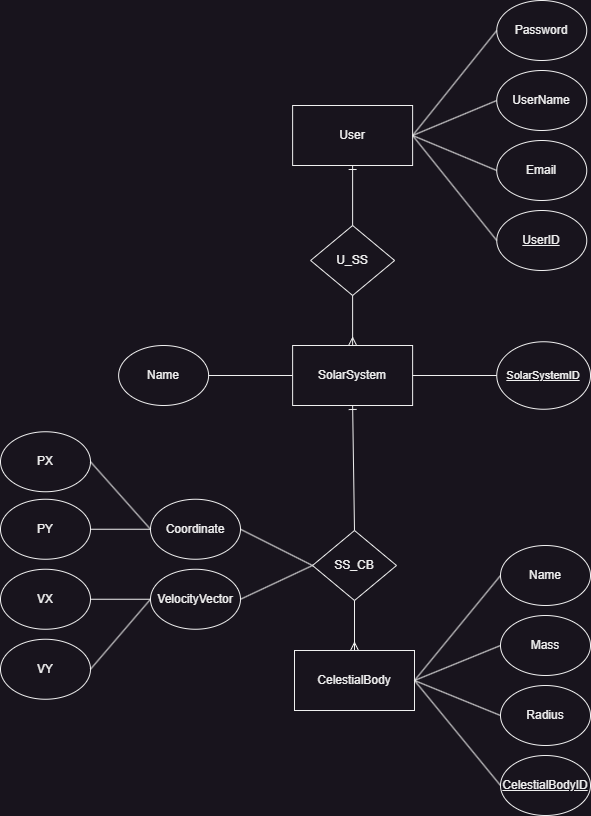

The diagram above was exported from draw.io. Its source (the exported page's mxGraphModel, read from the mxfile embedded in the PNG):
<mxGraphModel dx="1418" dy="868" grid="1" gridSize="10" guides="1" tooltips="1" connect="1" arrows="1" fold="1" page="1" pageScale="1" pageWidth="827" pageHeight="1169" math="0" shadow="0">
  <root>
    <mxCell id="0" />
    <mxCell id="1" parent="0" />
    <mxCell id="6iyphsPRrc47y0SNgcPY-1" value="User" style="rounded=0;whiteSpace=wrap;html=1;" parent="1" vertex="1">
      <mxGeometry x="352.12" y="155" width="120" height="60" as="geometry" />
    </mxCell>
    <mxCell id="6iyphsPRrc47y0SNgcPY-2" value="SolarSystem" style="rounded=0;whiteSpace=wrap;html=1;" parent="1" vertex="1">
      <mxGeometry x="352.12" y="395" width="120" height="60" as="geometry" />
    </mxCell>
    <mxCell id="6iyphsPRrc47y0SNgcPY-3" value="CelestialBody" style="rounded=0;whiteSpace=wrap;html=1;" parent="1" vertex="1">
      <mxGeometry x="354" y="700" width="120" height="60" as="geometry" />
    </mxCell>
    <mxCell id="6iyphsPRrc47y0SNgcPY-4" value="Password" style="ellipse;whiteSpace=wrap;html=1;" parent="1" vertex="1">
      <mxGeometry x="556.25" y="50" width="90" height="60" as="geometry" />
    </mxCell>
    <mxCell id="6iyphsPRrc47y0SNgcPY-5" value="UserName" style="ellipse;whiteSpace=wrap;html=1;" parent="1" vertex="1">
      <mxGeometry x="556.25" y="120" width="90" height="60" as="geometry" />
    </mxCell>
    <mxCell id="6iyphsPRrc47y0SNgcPY-6" value="Email" style="ellipse;whiteSpace=wrap;html=1;" parent="1" vertex="1">
      <mxGeometry x="556.25" y="190" width="90" height="60" as="geometry" />
    </mxCell>
    <mxCell id="6iyphsPRrc47y0SNgcPY-7" value="" style="endArrow=none;html=1;rounded=0;entryX=1;entryY=0.5;entryDx=0;entryDy=0;exitX=0;exitY=0.5;exitDx=0;exitDy=0;" parent="1" source="6iyphsPRrc47y0SNgcPY-4" target="6iyphsPRrc47y0SNgcPY-1" edge="1">
      <mxGeometry width="50" height="50" relative="1" as="geometry">
        <mxPoint x="388.12" y="405" as="sourcePoint" />
        <mxPoint x="438.12" y="355" as="targetPoint" />
      </mxGeometry>
    </mxCell>
    <mxCell id="6iyphsPRrc47y0SNgcPY-8" value="" style="endArrow=none;html=1;rounded=0;entryX=1;entryY=0.5;entryDx=0;entryDy=0;exitX=0;exitY=0.5;exitDx=0;exitDy=0;" parent="1" source="6iyphsPRrc47y0SNgcPY-5" target="6iyphsPRrc47y0SNgcPY-1" edge="1">
      <mxGeometry width="50" height="50" relative="1" as="geometry">
        <mxPoint x="388.12" y="405" as="sourcePoint" />
        <mxPoint x="438.12" y="355" as="targetPoint" />
      </mxGeometry>
    </mxCell>
    <mxCell id="6iyphsPRrc47y0SNgcPY-9" value="" style="endArrow=none;html=1;rounded=0;entryX=1;entryY=0.5;entryDx=0;entryDy=0;exitX=0;exitY=0.5;exitDx=0;exitDy=0;" parent="1" source="6iyphsPRrc47y0SNgcPY-6" target="6iyphsPRrc47y0SNgcPY-1" edge="1">
      <mxGeometry width="50" height="50" relative="1" as="geometry">
        <mxPoint x="388.12" y="405" as="sourcePoint" />
        <mxPoint x="438.12" y="355" as="targetPoint" />
      </mxGeometry>
    </mxCell>
    <mxCell id="6iyphsPRrc47y0SNgcPY-10" value="Name" style="ellipse;whiteSpace=wrap;html=1;" parent="1" vertex="1">
      <mxGeometry x="560" y="595" width="90" height="60" as="geometry" />
    </mxCell>
    <mxCell id="6iyphsPRrc47y0SNgcPY-13" value="Mass" style="ellipse;whiteSpace=wrap;html=1;" parent="1" vertex="1">
      <mxGeometry x="560" y="665" width="90" height="60" as="geometry" />
    </mxCell>
    <mxCell id="6iyphsPRrc47y0SNgcPY-14" value="Radius" style="ellipse;whiteSpace=wrap;html=1;" parent="1" vertex="1">
      <mxGeometry x="560" y="735" width="90" height="60" as="geometry" />
    </mxCell>
    <mxCell id="6iyphsPRrc47y0SNgcPY-15" value="Coordinate" style="ellipse;whiteSpace=wrap;html=1;" parent="1" vertex="1">
      <mxGeometry x="210" y="548.75" width="90" height="60" as="geometry" />
    </mxCell>
    <mxCell id="6iyphsPRrc47y0SNgcPY-16" value="VX" style="ellipse;whiteSpace=wrap;html=1;" parent="1" vertex="1">
      <mxGeometry x="60" y="618.75" width="90" height="60" as="geometry" />
    </mxCell>
    <mxCell id="6iyphsPRrc47y0SNgcPY-17" value="PY" style="ellipse;whiteSpace=wrap;html=1;" parent="1" vertex="1">
      <mxGeometry x="60" y="548.75" width="90" height="60" as="geometry" />
    </mxCell>
    <mxCell id="6iyphsPRrc47y0SNgcPY-18" value="PX" style="ellipse;whiteSpace=wrap;html=1;" parent="1" vertex="1">
      <mxGeometry x="60" y="481.25" width="90" height="60" as="geometry" />
    </mxCell>
    <mxCell id="6iyphsPRrc47y0SNgcPY-19" value="VY" style="ellipse;whiteSpace=wrap;html=1;" parent="1" vertex="1">
      <mxGeometry x="60" y="688.75" width="90" height="60" as="geometry" />
    </mxCell>
    <mxCell id="6iyphsPRrc47y0SNgcPY-20" value="" style="endArrow=none;html=1;rounded=0;exitX=0;exitY=0.5;exitDx=0;exitDy=0;entryX=1;entryY=0.5;entryDx=0;entryDy=0;" parent="1" source="6iyphsPRrc47y0SNgcPY-15" target="6iyphsPRrc47y0SNgcPY-17" edge="1">
      <mxGeometry width="50" height="50" relative="1" as="geometry">
        <mxPoint x="390" y="503.75" as="sourcePoint" />
        <mxPoint x="440" y="453.75" as="targetPoint" />
      </mxGeometry>
    </mxCell>
    <mxCell id="6iyphsPRrc47y0SNgcPY-21" value="" style="endArrow=none;html=1;rounded=0;entryX=1;entryY=0.5;entryDx=0;entryDy=0;exitX=0;exitY=0.5;exitDx=0;exitDy=0;" parent="1" source="6iyphsPRrc47y0SNgcPY-15" target="6iyphsPRrc47y0SNgcPY-18" edge="1">
      <mxGeometry width="50" height="50" relative="1" as="geometry">
        <mxPoint x="390" y="503.75" as="sourcePoint" />
        <mxPoint x="440" y="453.75" as="targetPoint" />
      </mxGeometry>
    </mxCell>
    <mxCell id="6iyphsPRrc47y0SNgcPY-22" value="" style="endArrow=none;html=1;rounded=0;exitX=1;exitY=0.5;exitDx=0;exitDy=0;entryX=0;entryY=0.5;entryDx=0;entryDy=0;" parent="1" source="6iyphsPRrc47y0SNgcPY-16" target="Pl_R_mpk4jTf53UK7Xrr-1" edge="1">
      <mxGeometry width="50" height="50" relative="1" as="geometry">
        <mxPoint x="390" y="503.75" as="sourcePoint" />
        <mxPoint x="440" y="453.75" as="targetPoint" />
      </mxGeometry>
    </mxCell>
    <mxCell id="6iyphsPRrc47y0SNgcPY-23" value="" style="endArrow=none;html=1;rounded=0;exitX=1;exitY=0.5;exitDx=0;exitDy=0;entryX=0;entryY=0.5;entryDx=0;entryDy=0;" parent="1" source="6iyphsPRrc47y0SNgcPY-19" target="Pl_R_mpk4jTf53UK7Xrr-1" edge="1">
      <mxGeometry width="50" height="50" relative="1" as="geometry">
        <mxPoint x="390" y="503.75" as="sourcePoint" />
        <mxPoint x="440" y="453.75" as="targetPoint" />
      </mxGeometry>
    </mxCell>
    <mxCell id="6iyphsPRrc47y0SNgcPY-25" value="" style="endArrow=none;html=1;rounded=0;entryX=0;entryY=0.5;entryDx=0;entryDy=0;exitX=1;exitY=0.5;exitDx=0;exitDy=0;" parent="1" source="6iyphsPRrc47y0SNgcPY-3" target="6iyphsPRrc47y0SNgcPY-10" edge="1">
      <mxGeometry width="50" height="50" relative="1" as="geometry">
        <mxPoint x="390" y="620" as="sourcePoint" />
        <mxPoint x="440" y="570" as="targetPoint" />
      </mxGeometry>
    </mxCell>
    <mxCell id="6iyphsPRrc47y0SNgcPY-26" value="" style="endArrow=none;html=1;rounded=0;entryX=0;entryY=0.5;entryDx=0;entryDy=0;exitX=1;exitY=0.5;exitDx=0;exitDy=0;" parent="1" source="6iyphsPRrc47y0SNgcPY-3" target="6iyphsPRrc47y0SNgcPY-13" edge="1">
      <mxGeometry width="50" height="50" relative="1" as="geometry">
        <mxPoint x="390" y="620" as="sourcePoint" />
        <mxPoint x="440" y="570" as="targetPoint" />
      </mxGeometry>
    </mxCell>
    <mxCell id="6iyphsPRrc47y0SNgcPY-27" value="" style="endArrow=none;html=1;rounded=0;entryX=0;entryY=0.5;entryDx=0;entryDy=0;exitX=1;exitY=0.5;exitDx=0;exitDy=0;" parent="1" source="6iyphsPRrc47y0SNgcPY-3" target="6iyphsPRrc47y0SNgcPY-14" edge="1">
      <mxGeometry width="50" height="50" relative="1" as="geometry">
        <mxPoint x="390" y="620" as="sourcePoint" />
        <mxPoint x="440" y="570" as="targetPoint" />
      </mxGeometry>
    </mxCell>
    <mxCell id="6iyphsPRrc47y0SNgcPY-28" value="" style="endArrow=none;html=1;rounded=0;entryX=0;entryY=0.5;entryDx=0;entryDy=0;exitX=1;exitY=0.5;exitDx=0;exitDy=0;" parent="1" source="6iyphsPRrc47y0SNgcPY-15" target="6iyphsPRrc47y0SNgcPY-32" edge="1">
      <mxGeometry width="50" height="50" relative="1" as="geometry">
        <mxPoint x="390" y="620" as="sourcePoint" />
        <mxPoint x="280" y="630" as="targetPoint" />
      </mxGeometry>
    </mxCell>
    <mxCell id="6iyphsPRrc47y0SNgcPY-29" value="&lt;u&gt;CelestialBodyID&lt;/u&gt;" style="ellipse;whiteSpace=wrap;html=1;" parent="1" vertex="1">
      <mxGeometry x="560" y="805" width="90" height="60" as="geometry" />
    </mxCell>
    <mxCell id="6iyphsPRrc47y0SNgcPY-30" value="" style="endArrow=none;html=1;rounded=0;entryX=0;entryY=0.5;entryDx=0;entryDy=0;exitX=1;exitY=0.5;exitDx=0;exitDy=0;" parent="1" source="6iyphsPRrc47y0SNgcPY-3" target="6iyphsPRrc47y0SNgcPY-29" edge="1">
      <mxGeometry width="50" height="50" relative="1" as="geometry">
        <mxPoint x="390" y="620" as="sourcePoint" />
        <mxPoint x="440" y="570" as="targetPoint" />
      </mxGeometry>
    </mxCell>
    <mxCell id="6iyphsPRrc47y0SNgcPY-31" value="U_SS" style="rhombus;whiteSpace=wrap;html=1;" parent="1" vertex="1">
      <mxGeometry x="370.12" y="275" width="84" height="70" as="geometry" />
    </mxCell>
    <mxCell id="6iyphsPRrc47y0SNgcPY-32" value="SS_CB" style="rhombus;whiteSpace=wrap;html=1;" parent="1" vertex="1">
      <mxGeometry x="372" y="580" width="84" height="70" as="geometry" />
    </mxCell>
    <mxCell id="6iyphsPRrc47y0SNgcPY-36" value="" style="fontSize=12;html=1;endArrow=ERone;endFill=1;rounded=0;entryX=0.5;entryY=1;entryDx=0;entryDy=0;exitX=0.5;exitY=0;exitDx=0;exitDy=0;" parent="1" source="6iyphsPRrc47y0SNgcPY-31" target="6iyphsPRrc47y0SNgcPY-1" edge="1">
      <mxGeometry width="100" height="100" relative="1" as="geometry">
        <mxPoint x="488.12" y="525" as="sourcePoint" />
        <mxPoint x="628.12" y="455" as="targetPoint" />
      </mxGeometry>
    </mxCell>
    <mxCell id="6iyphsPRrc47y0SNgcPY-37" value="" style="fontSize=12;html=1;endArrow=ERmany;rounded=0;entryX=0.5;entryY=0;entryDx=0;entryDy=0;exitX=0.5;exitY=1;exitDx=0;exitDy=0;" parent="1" source="6iyphsPRrc47y0SNgcPY-31" target="6iyphsPRrc47y0SNgcPY-2" edge="1">
      <mxGeometry width="100" height="100" relative="1" as="geometry">
        <mxPoint x="518.12" y="525" as="sourcePoint" />
        <mxPoint x="568.12" y="405" as="targetPoint" />
      </mxGeometry>
    </mxCell>
    <mxCell id="6iyphsPRrc47y0SNgcPY-38" value="" style="fontSize=12;html=1;endArrow=ERmany;rounded=0;entryX=0.5;entryY=0;entryDx=0;entryDy=0;exitX=0.5;exitY=1;exitDx=0;exitDy=0;" parent="1" source="6iyphsPRrc47y0SNgcPY-32" target="6iyphsPRrc47y0SNgcPY-3" edge="1">
      <mxGeometry width="100" height="100" relative="1" as="geometry">
        <mxPoint x="450" y="640" as="sourcePoint" />
        <mxPoint x="550" y="540" as="targetPoint" />
      </mxGeometry>
    </mxCell>
    <mxCell id="6iyphsPRrc47y0SNgcPY-39" value="" style="fontSize=12;html=1;endArrow=ERone;endFill=1;rounded=0;entryX=0.5;entryY=1;entryDx=0;entryDy=0;exitX=0.5;exitY=0;exitDx=0;exitDy=0;" parent="1" source="6iyphsPRrc47y0SNgcPY-32" target="6iyphsPRrc47y0SNgcPY-2" edge="1">
      <mxGeometry width="100" height="100" relative="1" as="geometry">
        <mxPoint x="450" y="640" as="sourcePoint" />
        <mxPoint x="550" y="540" as="targetPoint" />
      </mxGeometry>
    </mxCell>
    <mxCell id="6iyphsPRrc47y0SNgcPY-40" value="&lt;u&gt;&lt;font style=&quot;font-size: 11px;&quot;&gt;SolarSystemID&lt;/font&gt;&lt;/u&gt;" style="ellipse;whiteSpace=wrap;html=1;" parent="1" vertex="1">
      <mxGeometry x="556.25" y="391.25" width="93.75" height="67.5" as="geometry" />
    </mxCell>
    <mxCell id="6iyphsPRrc47y0SNgcPY-41" value="" style="endArrow=none;html=1;rounded=0;entryX=0;entryY=0.5;entryDx=0;entryDy=0;exitX=1;exitY=0.5;exitDx=0;exitDy=0;" parent="1" source="6iyphsPRrc47y0SNgcPY-2" target="6iyphsPRrc47y0SNgcPY-40" edge="1">
      <mxGeometry width="50" height="50" relative="1" as="geometry">
        <mxPoint x="468.12" y="545" as="sourcePoint" />
        <mxPoint x="518.12" y="495" as="targetPoint" />
      </mxGeometry>
    </mxCell>
    <mxCell id="6iyphsPRrc47y0SNgcPY-42" value="&lt;u&gt;UserID&lt;/u&gt;" style="ellipse;whiteSpace=wrap;html=1;" parent="1" vertex="1">
      <mxGeometry x="556.26" y="260" width="90" height="60" as="geometry" />
    </mxCell>
    <mxCell id="6iyphsPRrc47y0SNgcPY-43" value="" style="endArrow=none;html=1;rounded=0;entryX=0;entryY=0.5;entryDx=0;entryDy=0;exitX=1;exitY=0.5;exitDx=0;exitDy=0;" parent="1" source="6iyphsPRrc47y0SNgcPY-1" target="6iyphsPRrc47y0SNgcPY-42" edge="1">
      <mxGeometry width="50" height="50" relative="1" as="geometry">
        <mxPoint x="468.12" y="425" as="sourcePoint" />
        <mxPoint x="518.12" y="375" as="targetPoint" />
      </mxGeometry>
    </mxCell>
    <mxCell id="6iyphsPRrc47y0SNgcPY-44" value="Name" style="ellipse;whiteSpace=wrap;html=1;" parent="1" vertex="1">
      <mxGeometry x="178.12" y="395" width="90" height="60" as="geometry" />
    </mxCell>
    <mxCell id="6iyphsPRrc47y0SNgcPY-45" value="" style="endArrow=none;html=1;rounded=0;entryX=1;entryY=0.5;entryDx=0;entryDy=0;exitX=0;exitY=0.5;exitDx=0;exitDy=0;" parent="1" source="6iyphsPRrc47y0SNgcPY-2" target="6iyphsPRrc47y0SNgcPY-44" edge="1">
      <mxGeometry width="50" height="50" relative="1" as="geometry">
        <mxPoint x="288.12" y="295" as="sourcePoint" />
        <mxPoint x="518.12" y="375" as="targetPoint" />
      </mxGeometry>
    </mxCell>
    <mxCell id="Pl_R_mpk4jTf53UK7Xrr-1" value="VelocityVector" style="ellipse;whiteSpace=wrap;html=1;" parent="1" vertex="1">
      <mxGeometry x="210" y="618.75" width="90" height="60" as="geometry" />
    </mxCell>
    <mxCell id="Pl_R_mpk4jTf53UK7Xrr-2" value="" style="endArrow=none;html=1;rounded=0;entryX=0;entryY=0.5;entryDx=0;entryDy=0;exitX=1;exitY=0.5;exitDx=0;exitDy=0;" parent="1" source="Pl_R_mpk4jTf53UK7Xrr-1" target="6iyphsPRrc47y0SNgcPY-32" edge="1">
      <mxGeometry width="50" height="50" relative="1" as="geometry">
        <mxPoint x="390" y="470" as="sourcePoint" />
        <mxPoint x="440" y="420" as="targetPoint" />
      </mxGeometry>
    </mxCell>
  </root>
</mxGraphModel>